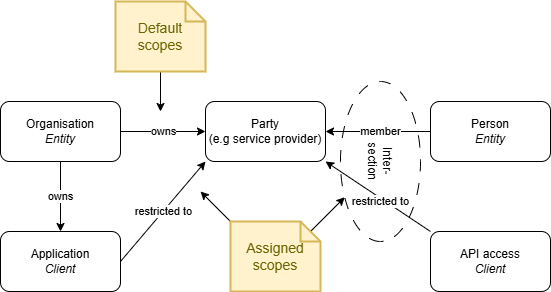

The diagram above was exported from draw.io. Its source (the exported page's mxGraphModel, read from the mxfile embedded in the PNG):
<mxGraphModel dx="1174" dy="907" grid="1" gridSize="10" guides="1" tooltips="1" connect="1" arrows="1" fold="1" page="1" pageScale="1" pageWidth="850" pageHeight="1100" math="0" shadow="0">
  <root>
    <mxCell id="0" />
    <mxCell id="1" parent="0" />
    <mxCell id="6" value="owns" style="edgeStyle=none;html=1;exitX=1;exitY=0.5;exitDx=0;exitDy=0;entryX=0;entryY=0.5;entryDx=0;entryDy=0;" edge="1" parent="1" source="2" target="5">
      <mxGeometry relative="1" as="geometry" />
    </mxCell>
    <mxCell id="16" value="owns" style="edgeStyle=none;html=1;exitX=0.5;exitY=1;exitDx=0;exitDy=0;entryX=0.5;entryY=0;entryDx=0;entryDy=0;" edge="1" parent="1" source="2" target="10">
      <mxGeometry relative="1" as="geometry" />
    </mxCell>
    <mxCell id="2" value="Organisation&lt;div&gt;&lt;i&gt;Entity&lt;/i&gt;&lt;/div&gt;" style="rounded=1;whiteSpace=wrap;html=1;" vertex="1" parent="1">
      <mxGeometry x="100" y="150" width="120" height="60" as="geometry" />
    </mxCell>
    <mxCell id="11" value="member" style="edgeStyle=none;html=1;entryX=1;entryY=0.5;entryDx=0;entryDy=0;" edge="1" parent="1" source="3" target="5">
      <mxGeometry x="-0.0476" relative="1" as="geometry">
        <mxPoint as="offset" />
      </mxGeometry>
    </mxCell>
    <mxCell id="3" value="Person&lt;div&gt;&lt;i&gt;Entity&lt;/i&gt;&lt;/div&gt;" style="rounded=1;whiteSpace=wrap;html=1;" vertex="1" parent="1">
      <mxGeometry x="530" y="150" width="120" height="60" as="geometry" />
    </mxCell>
    <mxCell id="5" value="Party&lt;div&gt;(e.g service provider)&lt;/div&gt;" style="rounded=1;whiteSpace=wrap;html=1;" vertex="1" parent="1">
      <mxGeometry x="305" y="150" width="120" height="60" as="geometry" />
    </mxCell>
    <mxCell id="9" style="edgeStyle=none;html=1;exitX=0.5;exitY=1;exitDx=0;exitDy=0;exitPerimeter=0;" edge="1" parent="1" source="8">
      <mxGeometry relative="1" as="geometry">
        <mxPoint x="260" y="160" as="targetPoint" />
      </mxGeometry>
    </mxCell>
    <mxCell id="8" value="Default scopes" style="shape=note;strokeWidth=2;fontSize=14;size=20;whiteSpace=wrap;html=1;fillColor=#fff2cc;strokeColor=#d6b656;fontColor=#666600;" vertex="1" parent="1">
      <mxGeometry x="215" y="50" width="90" height="70" as="geometry" />
    </mxCell>
    <mxCell id="15" value="restricted to" style="edgeStyle=none;html=1;exitX=1;exitY=0.5;exitDx=0;exitDy=0;entryX=0;entryY=1;entryDx=0;entryDy=0;" edge="1" parent="1" source="10" target="5">
      <mxGeometry relative="1" as="geometry" />
    </mxCell>
    <mxCell id="10" value="Application&lt;div&gt;&lt;i&gt;Client&lt;/i&gt;&lt;/div&gt;" style="rounded=1;whiteSpace=wrap;html=1;" vertex="1" parent="1">
      <mxGeometry x="100" y="280" width="120" height="60" as="geometry" />
    </mxCell>
    <mxCell id="25" style="edgeStyle=none;html=1;exitX=0;exitY=0;exitDx=80;exitDy=10;exitPerimeter=0;" edge="1" parent="1" source="13" target="26">
      <mxGeometry relative="1" as="geometry">
        <mxPoint x="440" y="260" as="targetPoint" />
      </mxGeometry>
    </mxCell>
    <mxCell id="27" style="edgeStyle=none;html=1;exitX=0;exitY=0;exitDx=0;exitDy=0;exitPerimeter=0;" edge="1" parent="1" source="13">
      <mxGeometry relative="1" as="geometry">
        <mxPoint x="300" y="240" as="targetPoint" />
      </mxGeometry>
    </mxCell>
    <mxCell id="13" value="Assigned&lt;div&gt;scopes&lt;/div&gt;" style="shape=note;strokeWidth=2;fontSize=14;size=20;whiteSpace=wrap;html=1;fillColor=#fff2cc;strokeColor=#d6b656;fontColor=#666600;" vertex="1" parent="1">
      <mxGeometry x="330" y="270" width="90" height="70" as="geometry" />
    </mxCell>
    <mxCell id="22" value="restricted to" style="edgeStyle=none;html=1;exitX=0;exitY=0;exitDx=0;exitDy=0;entryX=1;entryY=1;entryDx=0;entryDy=0;" edge="1" parent="1" source="20" target="5">
      <mxGeometry x="-0.0769" y="3" relative="1" as="geometry">
        <mxPoint as="offset" />
      </mxGeometry>
    </mxCell>
    <mxCell id="20" value="API access&lt;div&gt;&lt;i&gt;Client&lt;/i&gt;&lt;/div&gt;" style="rounded=1;whiteSpace=wrap;html=1;" vertex="1" parent="1">
      <mxGeometry x="530" y="280" width="120" height="60" as="geometry" />
    </mxCell>
    <mxCell id="26" value="Inter-&lt;div&gt;section&lt;/div&gt;" style="ellipse;whiteSpace=wrap;html=1;fillColor=none;dashed=1;dashPattern=12 12;rotation=90;" vertex="1" parent="1">
      <mxGeometry x="400" y="170" width="160" height="80" as="geometry" />
    </mxCell>
  </root>
</mxGraphModel>